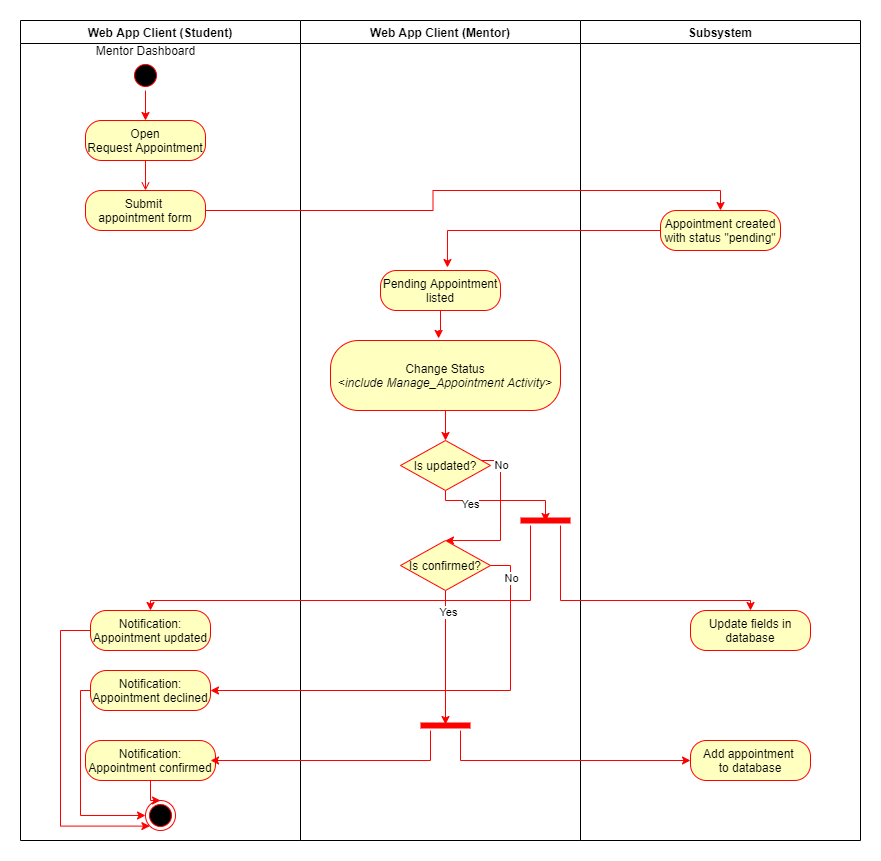

The diagram above was exported from draw.io. Its source (the exported page's mxGraphModel, read from the mxfile embedded in the PNG):
<mxGraphModel dx="1422" dy="705" grid="1" gridSize="10" guides="1" tooltips="1" connect="1" arrows="1" fold="1" page="1" pageScale="1" pageWidth="850" pageHeight="1100" math="0" shadow="0">
  <root>
    <mxCell id="qMilGDiGbf34BzD9Pf1y-0" />
    <mxCell id="qMilGDiGbf34BzD9Pf1y-1" parent="qMilGDiGbf34BzD9Pf1y-0" />
    <mxCell id="vIIsADrcDJFjd0a-OrnS-0" value="Web App Client (Student)" style="swimlane;whiteSpace=wrap" vertex="1" parent="qMilGDiGbf34BzD9Pf1y-1">
      <mxGeometry x="80" y="90" width="280" height="820" as="geometry" />
    </mxCell>
    <mxCell id="vIIsADrcDJFjd0a-OrnS-1" style="edgeStyle=orthogonalEdgeStyle;rounded=0;orthogonalLoop=1;jettySize=auto;html=1;entryX=0.5;entryY=0;entryDx=0;entryDy=0;strokeColor=#FF0000;" edge="1" parent="vIIsADrcDJFjd0a-OrnS-0" source="vIIsADrcDJFjd0a-OrnS-2">
      <mxGeometry relative="1" as="geometry">
        <mxPoint x="125" y="100" as="targetPoint" />
      </mxGeometry>
    </mxCell>
    <mxCell id="vIIsADrcDJFjd0a-OrnS-2" value="" style="ellipse;shape=startState;fillColor=#000000;strokeColor=#ff0000;" vertex="1" parent="vIIsADrcDJFjd0a-OrnS-0">
      <mxGeometry x="110" y="40" width="30" height="30" as="geometry" />
    </mxCell>
    <mxCell id="vIIsADrcDJFjd0a-OrnS-6" value="" style="endArrow=open;strokeColor=#FF0000;endFill=1;rounded=0" edge="1" parent="vIIsADrcDJFjd0a-OrnS-0">
      <mxGeometry relative="1" as="geometry">
        <mxPoint x="125" y="140" as="sourcePoint" />
        <mxPoint x="125" y="170" as="targetPoint" />
      </mxGeometry>
    </mxCell>
    <mxCell id="vIIsADrcDJFjd0a-OrnS-7" value="Mentor Dashboard" style="text;html=1;align=center;verticalAlign=middle;resizable=0;points=[];autosize=1;strokeColor=none;" vertex="1" parent="vIIsADrcDJFjd0a-OrnS-0">
      <mxGeometry x="70" y="20" width="110" height="20" as="geometry" />
    </mxCell>
    <mxCell id="vIIsADrcDJFjd0a-OrnS-23" value="" style="ellipse;shape=endState;fillColor=#000000;strokeColor=#ff0000" vertex="1" parent="vIIsADrcDJFjd0a-OrnS-0">
      <mxGeometry x="125" y="780" width="30" height="30" as="geometry" />
    </mxCell>
    <mxCell id="vIIsADrcDJFjd0a-OrnS-38" value="&lt;span&gt;Open&lt;/span&gt;&lt;br style=&quot;padding: 0px ; margin: 0px&quot;&gt;&lt;span&gt;Request Appointment&lt;/span&gt;" style="rounded=1;whiteSpace=wrap;html=1;arcSize=40;fontColor=#000000;fillColor=#ffffc0;strokeColor=#ff0000;" vertex="1" parent="vIIsADrcDJFjd0a-OrnS-0">
      <mxGeometry x="65" y="100" width="120" height="40" as="geometry" />
    </mxCell>
    <mxCell id="5Hn4cnkv0RzhYn1jpWaH-0" value="Submit &lt;br&gt;appointment form" style="rounded=1;whiteSpace=wrap;html=1;arcSize=40;fontColor=#000000;fillColor=#ffffc0;strokeColor=#ff0000;" vertex="1" parent="vIIsADrcDJFjd0a-OrnS-0">
      <mxGeometry x="65" y="170" width="120" height="40" as="geometry" />
    </mxCell>
    <mxCell id="5Hn4cnkv0RzhYn1jpWaH-47" style="edgeStyle=orthogonalEdgeStyle;rounded=0;orthogonalLoop=1;jettySize=auto;html=1;entryX=0;entryY=1;entryDx=0;entryDy=0;strokeColor=#FF0000;exitX=0;exitY=0.5;exitDx=0;exitDy=0;" edge="1" parent="vIIsADrcDJFjd0a-OrnS-0" source="5Hn4cnkv0RzhYn1jpWaH-29" target="vIIsADrcDJFjd0a-OrnS-23">
      <mxGeometry relative="1" as="geometry">
        <mxPoint x="40" y="640" as="sourcePoint" />
        <Array as="points">
          <mxPoint x="40" y="610" />
          <mxPoint x="40" y="806" />
        </Array>
      </mxGeometry>
    </mxCell>
    <mxCell id="5Hn4cnkv0RzhYn1jpWaH-29" value="Notification:&lt;br&gt;Appointment updated" style="rounded=1;whiteSpace=wrap;html=1;arcSize=40;fontColor=#000000;fillColor=#ffffc0;strokeColor=#ff0000;" vertex="1" parent="vIIsADrcDJFjd0a-OrnS-0">
      <mxGeometry x="70" y="590" width="120" height="40" as="geometry" />
    </mxCell>
    <mxCell id="5Hn4cnkv0RzhYn1jpWaH-48" style="edgeStyle=orthogonalEdgeStyle;rounded=0;orthogonalLoop=1;jettySize=auto;html=1;entryX=0;entryY=0.5;entryDx=0;entryDy=0;strokeColor=#FF0000;" edge="1" parent="vIIsADrcDJFjd0a-OrnS-0" source="5Hn4cnkv0RzhYn1jpWaH-33" target="vIIsADrcDJFjd0a-OrnS-23">
      <mxGeometry relative="1" as="geometry">
        <Array as="points">
          <mxPoint x="60" y="670" />
          <mxPoint x="60" y="795" />
        </Array>
      </mxGeometry>
    </mxCell>
    <mxCell id="5Hn4cnkv0RzhYn1jpWaH-33" value="Notification:&lt;br&gt;Appointment declined" style="rounded=1;whiteSpace=wrap;html=1;arcSize=40;fontColor=#000000;fillColor=#ffffc0;strokeColor=#ff0000;" vertex="1" parent="vIIsADrcDJFjd0a-OrnS-0">
      <mxGeometry x="70" y="650" width="120" height="40" as="geometry" />
    </mxCell>
    <mxCell id="5Hn4cnkv0RzhYn1jpWaH-51" style="edgeStyle=orthogonalEdgeStyle;rounded=0;orthogonalLoop=1;jettySize=auto;html=1;entryX=0.5;entryY=0;entryDx=0;entryDy=0;strokeColor=#FF0000;" edge="1" parent="vIIsADrcDJFjd0a-OrnS-0" source="5Hn4cnkv0RzhYn1jpWaH-34" target="vIIsADrcDJFjd0a-OrnS-23">
      <mxGeometry relative="1" as="geometry" />
    </mxCell>
    <mxCell id="5Hn4cnkv0RzhYn1jpWaH-34" value="Notification:&lt;br&gt;Appointment confirmed" style="rounded=1;whiteSpace=wrap;html=1;arcSize=40;fontColor=#000000;fillColor=#ffffc0;strokeColor=#ff0000;" vertex="1" parent="vIIsADrcDJFjd0a-OrnS-0">
      <mxGeometry x="65" y="720" width="130" height="40" as="geometry" />
    </mxCell>
    <mxCell id="vIIsADrcDJFjd0a-OrnS-15" value="Web App Client (Mentor)" style="swimlane;whiteSpace=wrap;startSize=23;" vertex="1" parent="qMilGDiGbf34BzD9Pf1y-1">
      <mxGeometry x="360" y="90" width="280" height="820" as="geometry" />
    </mxCell>
    <mxCell id="5Hn4cnkv0RzhYn1jpWaH-11" style="edgeStyle=orthogonalEdgeStyle;rounded=0;orthogonalLoop=1;jettySize=auto;html=1;entryX=0.47;entryY=-0.029;entryDx=0;entryDy=0;entryPerimeter=0;strokeColor=#FF0000;" edge="1" parent="vIIsADrcDJFjd0a-OrnS-15" source="5Hn4cnkv0RzhYn1jpWaH-2" target="5Hn4cnkv0RzhYn1jpWaH-9">
      <mxGeometry relative="1" as="geometry" />
    </mxCell>
    <mxCell id="5Hn4cnkv0RzhYn1jpWaH-2" value="&lt;span&gt;Pending Appointment&lt;/span&gt;&lt;br style=&quot;padding: 0px ; margin: 0px&quot;&gt;&lt;span&gt;listed&lt;/span&gt;" style="rounded=1;whiteSpace=wrap;html=1;arcSize=40;fontColor=#000000;fillColor=#ffffc0;strokeColor=#ff0000;" vertex="1" parent="vIIsADrcDJFjd0a-OrnS-15">
      <mxGeometry x="80" y="250" width="120" height="40" as="geometry" />
    </mxCell>
    <mxCell id="5Hn4cnkv0RzhYn1jpWaH-15" style="edgeStyle=orthogonalEdgeStyle;rounded=0;orthogonalLoop=1;jettySize=auto;html=1;entryX=0.5;entryY=0;entryDx=0;entryDy=0;strokeColor=#FF0000;" edge="1" parent="vIIsADrcDJFjd0a-OrnS-15" source="5Hn4cnkv0RzhYn1jpWaH-9" target="5Hn4cnkv0RzhYn1jpWaH-12">
      <mxGeometry relative="1" as="geometry" />
    </mxCell>
    <mxCell id="5Hn4cnkv0RzhYn1jpWaH-9" value="Change Status&lt;br&gt;&amp;lt;&lt;i&gt;include Manage_Appointment Activity&amp;gt;&lt;/i&gt;" style="rounded=1;whiteSpace=wrap;html=1;arcSize=40;fontColor=#000000;fillColor=#ffffc0;strokeColor=#ff0000;" vertex="1" parent="vIIsADrcDJFjd0a-OrnS-15">
      <mxGeometry x="30" y="320" width="230" height="70" as="geometry" />
    </mxCell>
    <mxCell id="5Hn4cnkv0RzhYn1jpWaH-23" style="edgeStyle=orthogonalEdgeStyle;rounded=0;orthogonalLoop=1;jettySize=auto;html=1;entryX=0.5;entryY=0;entryDx=0;entryDy=0;strokeColor=#FF0000;" edge="1" parent="vIIsADrcDJFjd0a-OrnS-15" source="5Hn4cnkv0RzhYn1jpWaH-12" target="5Hn4cnkv0RzhYn1jpWaH-16">
      <mxGeometry relative="1" as="geometry">
        <Array as="points">
          <mxPoint x="200" y="440" />
          <mxPoint x="200" y="520" />
        </Array>
      </mxGeometry>
    </mxCell>
    <mxCell id="5Hn4cnkv0RzhYn1jpWaH-24" value="No" style="edgeLabel;html=1;align=center;verticalAlign=middle;resizable=0;points=[];" vertex="1" connectable="0" parent="5Hn4cnkv0RzhYn1jpWaH-23">
      <mxGeometry x="-0.7" relative="1" as="geometry">
        <mxPoint as="offset" />
      </mxGeometry>
    </mxCell>
    <mxCell id="5Hn4cnkv0RzhYn1jpWaH-27" style="edgeStyle=orthogonalEdgeStyle;rounded=0;orthogonalLoop=1;jettySize=auto;html=1;entryX=0.5;entryY=0.6;entryDx=0;entryDy=0;entryPerimeter=0;strokeColor=#FF0000;" edge="1" parent="vIIsADrcDJFjd0a-OrnS-15" source="5Hn4cnkv0RzhYn1jpWaH-12" target="5Hn4cnkv0RzhYn1jpWaH-25">
      <mxGeometry relative="1" as="geometry">
        <Array as="points">
          <mxPoint x="145" y="480" />
          <mxPoint x="245" y="480" />
        </Array>
      </mxGeometry>
    </mxCell>
    <mxCell id="5Hn4cnkv0RzhYn1jpWaH-28" value="Yes" style="edgeLabel;html=1;align=center;verticalAlign=middle;resizable=0;points=[];" vertex="1" connectable="0" parent="5Hn4cnkv0RzhYn1jpWaH-27">
      <mxGeometry x="-0.4809" y="-3" relative="1" as="geometry">
        <mxPoint as="offset" />
      </mxGeometry>
    </mxCell>
    <mxCell id="5Hn4cnkv0RzhYn1jpWaH-12" value="Is updated?" style="rhombus;whiteSpace=wrap;html=1;fillColor=#ffffc0;strokeColor=#ff0000;" vertex="1" parent="vIIsADrcDJFjd0a-OrnS-15">
      <mxGeometry x="100" y="420" width="90" height="50" as="geometry" />
    </mxCell>
    <mxCell id="5Hn4cnkv0RzhYn1jpWaH-40" style="edgeStyle=orthogonalEdgeStyle;rounded=0;orthogonalLoop=1;jettySize=auto;html=1;entryX=0.5;entryY=0.4;entryDx=0;entryDy=0;entryPerimeter=0;strokeColor=#FF0000;" edge="1" parent="vIIsADrcDJFjd0a-OrnS-15" source="5Hn4cnkv0RzhYn1jpWaH-16" target="5Hn4cnkv0RzhYn1jpWaH-37">
      <mxGeometry relative="1" as="geometry" />
    </mxCell>
    <mxCell id="5Hn4cnkv0RzhYn1jpWaH-41" value="Yes" style="edgeLabel;html=1;align=center;verticalAlign=middle;resizable=0;points=[];" vertex="1" connectable="0" parent="5Hn4cnkv0RzhYn1jpWaH-40">
      <mxGeometry x="-0.6866" y="2" relative="1" as="geometry">
        <mxPoint as="offset" />
      </mxGeometry>
    </mxCell>
    <mxCell id="5Hn4cnkv0RzhYn1jpWaH-16" value="Is confirmed?" style="rhombus;whiteSpace=wrap;html=1;fillColor=#ffffc0;strokeColor=#ff0000;" vertex="1" parent="vIIsADrcDJFjd0a-OrnS-15">
      <mxGeometry x="100" y="520" width="90" height="50" as="geometry" />
    </mxCell>
    <mxCell id="5Hn4cnkv0RzhYn1jpWaH-25" value="" style="shape=line;html=1;strokeWidth=6;strokeColor=#ff0000;" vertex="1" parent="vIIsADrcDJFjd0a-OrnS-15">
      <mxGeometry x="220" y="495" width="50" height="10" as="geometry" />
    </mxCell>
    <mxCell id="5Hn4cnkv0RzhYn1jpWaH-37" value="" style="shape=line;html=1;strokeWidth=6;strokeColor=#ff0000;" vertex="1" parent="vIIsADrcDJFjd0a-OrnS-15">
      <mxGeometry x="120" y="700" width="50" height="10" as="geometry" />
    </mxCell>
    <mxCell id="vIIsADrcDJFjd0a-OrnS-32" value="Subsystem" style="swimlane;whiteSpace=wrap;startSize=23;" vertex="1" parent="qMilGDiGbf34BzD9Pf1y-1">
      <mxGeometry x="640" y="90" width="280" height="820" as="geometry" />
    </mxCell>
    <mxCell id="5Hn4cnkv0RzhYn1jpWaH-19" value="Appointment created with status &quot;pending&quot;" style="rounded=1;whiteSpace=wrap;html=1;arcSize=40;fontColor=#000000;fillColor=#ffffc0;strokeColor=#ff0000;" vertex="1" parent="vIIsADrcDJFjd0a-OrnS-32">
      <mxGeometry x="80" y="190" width="120" height="40" as="geometry" />
    </mxCell>
    <mxCell id="5Hn4cnkv0RzhYn1jpWaH-31" value="Update fields in database" style="rounded=1;whiteSpace=wrap;html=1;arcSize=40;fontColor=#000000;fillColor=#ffffc0;strokeColor=#ff0000;" vertex="1" parent="vIIsADrcDJFjd0a-OrnS-32">
      <mxGeometry x="110" y="590" width="120" height="40" as="geometry" />
    </mxCell>
    <mxCell id="5Hn4cnkv0RzhYn1jpWaH-36" value="Add appointment&amp;nbsp;&lt;br&gt;to database" style="rounded=1;whiteSpace=wrap;html=1;arcSize=40;fontColor=#000000;fillColor=#ffffc0;strokeColor=#ff0000;" vertex="1" parent="vIIsADrcDJFjd0a-OrnS-32">
      <mxGeometry x="110" y="720" width="120" height="40" as="geometry" />
    </mxCell>
    <mxCell id="5Hn4cnkv0RzhYn1jpWaH-20" style="edgeStyle=orthogonalEdgeStyle;rounded=0;orthogonalLoop=1;jettySize=auto;html=1;entryX=0.5;entryY=0;entryDx=0;entryDy=0;strokeColor=#FF0000;" edge="1" parent="qMilGDiGbf34BzD9Pf1y-1" source="5Hn4cnkv0RzhYn1jpWaH-0" target="5Hn4cnkv0RzhYn1jpWaH-19">
      <mxGeometry relative="1" as="geometry" />
    </mxCell>
    <mxCell id="5Hn4cnkv0RzhYn1jpWaH-21" style="edgeStyle=orthogonalEdgeStyle;rounded=0;orthogonalLoop=1;jettySize=auto;html=1;entryX=0.558;entryY=-0.075;entryDx=0;entryDy=0;entryPerimeter=0;strokeColor=#FF0000;" edge="1" parent="qMilGDiGbf34BzD9Pf1y-1" source="5Hn4cnkv0RzhYn1jpWaH-19" target="5Hn4cnkv0RzhYn1jpWaH-2">
      <mxGeometry relative="1" as="geometry" />
    </mxCell>
    <mxCell id="5Hn4cnkv0RzhYn1jpWaH-30" style="edgeStyle=orthogonalEdgeStyle;rounded=0;orthogonalLoop=1;jettySize=auto;html=1;entryX=0.5;entryY=0;entryDx=0;entryDy=0;strokeColor=#FF0000;" edge="1" parent="qMilGDiGbf34BzD9Pf1y-1" source="5Hn4cnkv0RzhYn1jpWaH-25" target="5Hn4cnkv0RzhYn1jpWaH-29">
      <mxGeometry relative="1" as="geometry">
        <Array as="points">
          <mxPoint x="590" y="670" />
          <mxPoint x="210" y="670" />
        </Array>
      </mxGeometry>
    </mxCell>
    <mxCell id="5Hn4cnkv0RzhYn1jpWaH-32" style="edgeStyle=orthogonalEdgeStyle;rounded=0;orthogonalLoop=1;jettySize=auto;html=1;strokeColor=#FF0000;" edge="1" parent="qMilGDiGbf34BzD9Pf1y-1" source="5Hn4cnkv0RzhYn1jpWaH-25" target="5Hn4cnkv0RzhYn1jpWaH-31">
      <mxGeometry relative="1" as="geometry">
        <Array as="points">
          <mxPoint x="620" y="670" />
          <mxPoint x="810" y="670" />
        </Array>
      </mxGeometry>
    </mxCell>
    <mxCell id="5Hn4cnkv0RzhYn1jpWaH-43" style="edgeStyle=orthogonalEdgeStyle;rounded=0;orthogonalLoop=1;jettySize=auto;html=1;entryX=1;entryY=0.5;entryDx=0;entryDy=0;strokeColor=#FF0000;" edge="1" parent="qMilGDiGbf34BzD9Pf1y-1" source="5Hn4cnkv0RzhYn1jpWaH-16" target="5Hn4cnkv0RzhYn1jpWaH-33">
      <mxGeometry relative="1" as="geometry">
        <Array as="points">
          <mxPoint x="570" y="635" />
          <mxPoint x="570" y="760" />
        </Array>
      </mxGeometry>
    </mxCell>
    <mxCell id="5Hn4cnkv0RzhYn1jpWaH-44" value="No" style="edgeLabel;html=1;align=center;verticalAlign=middle;resizable=0;points=[];" vertex="1" connectable="0" parent="5Hn4cnkv0RzhYn1jpWaH-43">
      <mxGeometry x="-0.8562" relative="1" as="geometry">
        <mxPoint as="offset" />
      </mxGeometry>
    </mxCell>
    <mxCell id="5Hn4cnkv0RzhYn1jpWaH-45" style="edgeStyle=orthogonalEdgeStyle;rounded=0;orthogonalLoop=1;jettySize=auto;html=1;strokeColor=#FF0000;entryX=0.962;entryY=0.5;entryDx=0;entryDy=0;entryPerimeter=0;" edge="1" parent="qMilGDiGbf34BzD9Pf1y-1" source="5Hn4cnkv0RzhYn1jpWaH-37" target="5Hn4cnkv0RzhYn1jpWaH-34">
      <mxGeometry relative="1" as="geometry">
        <mxPoint x="280" y="830" as="targetPoint" />
        <Array as="points">
          <mxPoint x="490" y="830" />
        </Array>
      </mxGeometry>
    </mxCell>
    <mxCell id="5Hn4cnkv0RzhYn1jpWaH-46" style="edgeStyle=orthogonalEdgeStyle;rounded=0;orthogonalLoop=1;jettySize=auto;html=1;entryX=0;entryY=0.5;entryDx=0;entryDy=0;strokeColor=#FF0000;" edge="1" parent="qMilGDiGbf34BzD9Pf1y-1" source="5Hn4cnkv0RzhYn1jpWaH-37" target="5Hn4cnkv0RzhYn1jpWaH-36">
      <mxGeometry relative="1" as="geometry">
        <Array as="points">
          <mxPoint x="520" y="830" />
        </Array>
      </mxGeometry>
    </mxCell>
  </root>
</mxGraphModel>